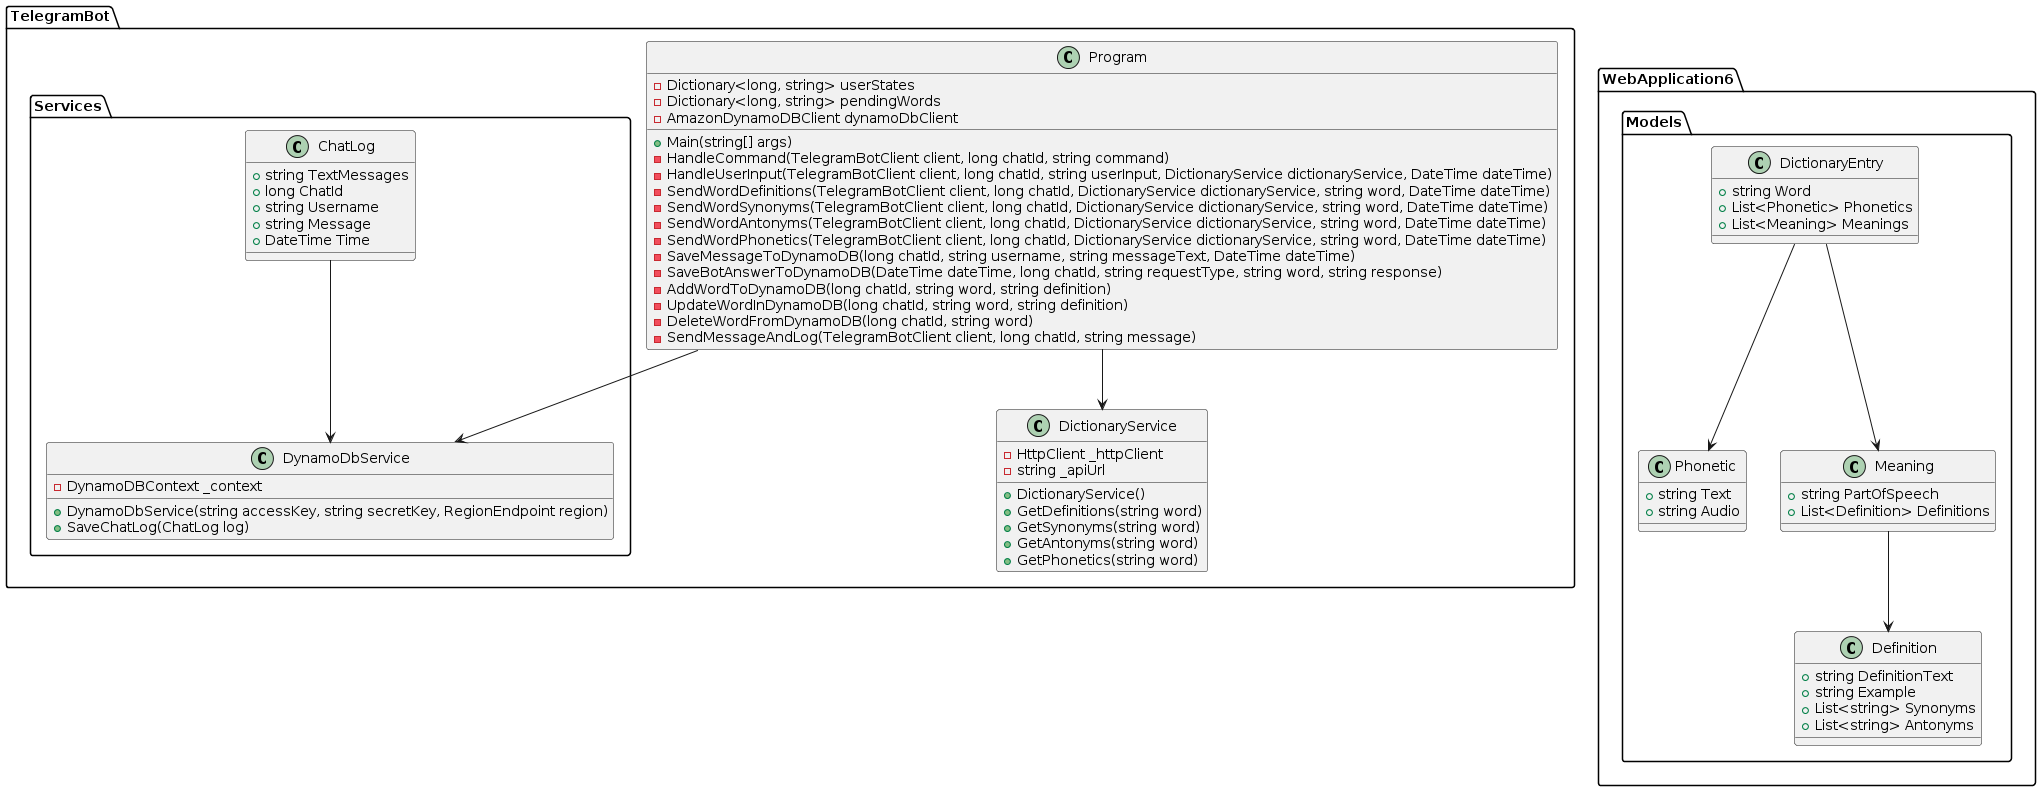

The diagram above was rendered by PlantUML. Its source (embedded in the PNG):
@startuml
!define AWS DynamoDbService

package "TelegramBot" {
  class Program {
    - Dictionary<long, string> userStates
    - Dictionary<long, string> pendingWords
    - AmazonDynamoDBClient dynamoDbClient
    + Main(string[] args)
    - HandleCommand(TelegramBotClient client, long chatId, string command)
    - HandleUserInput(TelegramBotClient client, long chatId, string userInput, DictionaryService dictionaryService, DateTime dateTime)
    - SendWordDefinitions(TelegramBotClient client, long chatId, DictionaryService dictionaryService, string word, DateTime dateTime)
    - SendWordSynonyms(TelegramBotClient client, long chatId, DictionaryService dictionaryService, string word, DateTime dateTime)
    - SendWordAntonyms(TelegramBotClient client, long chatId, DictionaryService dictionaryService, string word, DateTime dateTime)
    - SendWordPhonetics(TelegramBotClient client, long chatId, DictionaryService dictionaryService, string word, DateTime dateTime)
    - SaveMessageToDynamoDB(long chatId, string username, string messageText, DateTime dateTime)
    - SaveBotAnswerToDynamoDB(DateTime dateTime, long chatId, string requestType, string word, string response)
    - AddWordToDynamoDB(long chatId, string word, string definition)
    - UpdateWordInDynamoDB(long chatId, string word, string definition)
    - DeleteWordFromDynamoDB(long chatId, string word)
    - SendMessageAndLog(TelegramBotClient client, long chatId, string message)
  }

  class DictionaryService {
    - HttpClient _httpClient
    - string _apiUrl
    + DictionaryService()
    + GetDefinitions(string word)
    + GetSynonyms(string word)
    + GetAntonyms(string word)
    + GetPhonetics(string word)
  }
}

package "WebApplication6.Models" {
  class Phonetic {
    + string Text
    + string Audio
  }

  class Definition {
    + string DefinitionText
    + string Example
    + List<string> Synonyms
    + List<string> Antonyms
  }

  class Meaning {
    + string PartOfSpeech
    + List<Definition> Definitions
  }

  class DictionaryEntry {
    + string Word
    + List<Phonetic> Phonetics
    + List<Meaning> Meanings
  }
}

package "TelegramBot.Services" {
  class DynamoDbService {
    - DynamoDBContext _context
    + DynamoDbService(string accessKey, string secretKey, RegionEndpoint region)
    + SaveChatLog(ChatLog log)
  }

  class ChatLog {
    + string TextMessages
    + long ChatId
    + string Username
    + string Message
    + DateTime Time
  }
}

Program --> DictionaryService
Program --> DynamoDbService
DictionaryEntry --> Phonetic
DictionaryEntry --> Meaning
Meaning --> Definition
ChatLog --> DynamoDbService
@enduml